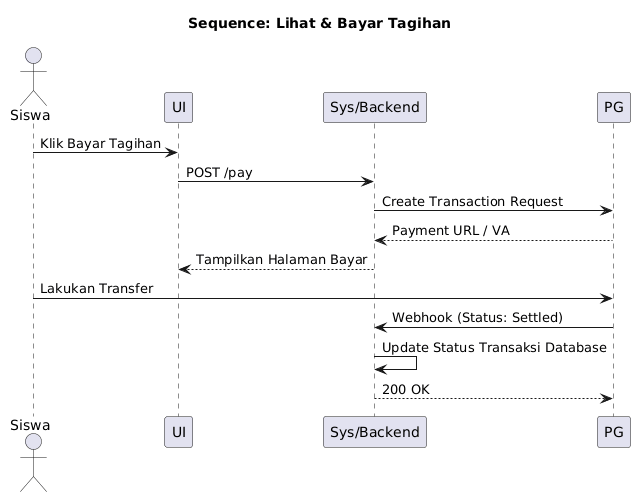

The diagram above was rendered by PlantUML. Its source (embedded in the PNG):
@startuml
title Sequence: Lihat & Bayar Tagihan
actor Siswa
participant "UI" as UI
participant "Sys/Backend" as Sys
participant "PG" as PG
Siswa->UI: Klik Bayar Tagihan
UI->Sys: POST /pay
Sys->PG: Create Transaction Request
PG-->Sys: Payment URL / VA
Sys-->UI: Tampilkan Halaman Bayar
Siswa->PG: Lakukan Transfer
PG->Sys: Webhook (Status: Settled)
Sys->Sys: Update Status Transaksi Database
Sys-->PG: 200 OK
@enduml